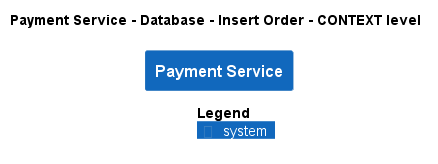

The diagram above was rendered by PlantUML. Its source (embedded in the PNG):
@startuml
!pragma layout smetana
!include ..\..\..\..\..\..\.c4s\C4_Context.puml

AddElementTag("state:new", $bgColor=green, $fontColor=#ffffff, $borderColor=green, $shadowing="False")
AddElementTag("state:changed", $bgColor=orange, $fontColor=#ffffff, $borderColor=orange, $shadowing="False")
AddElementTag("state:removed", $bgColor=red, $fontColor=#ffffff, $borderColor=red, $shadowing="False")

AddRelTag("state:new", $textColor=green, $lineColor=green)
AddRelTag("state:changed", $textColor=orange, $lineColor=orange)
AddRelTag("state:removed", $textColor=red, $lineColor=red)

SHOW_PERSON_PORTRAIT()
LAYOUT_TOP_DOWN()

skinparam linetype polyline

title Payment Service - Database - Insert Order - CONTEXT level

System(ECommercePlatform.SoftwareSystems.PaymentService, "Payment Service", "")



SHOW_LEGEND()
@enduml